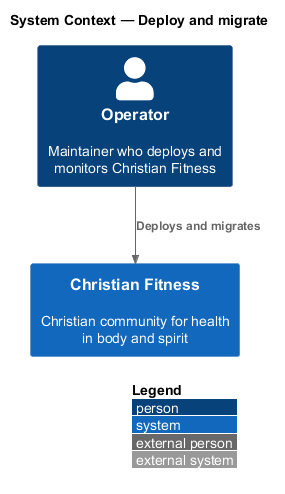

The diagram above was rendered by PlantUML. Its source (embedded in the PNG):
@startuml
!include <C4/C4_Context>
LAYOUT_WITH_LEGEND()
title System Context — Deploy and migrate

Person(operator, "Operator", "Maintainer who deploys and monitors Christian Fitness")
System(cf, "Christian Fitness", "Christian community for health in body and spirit")

Rel(operator, cf, "Deploys and migrates")
@enduml